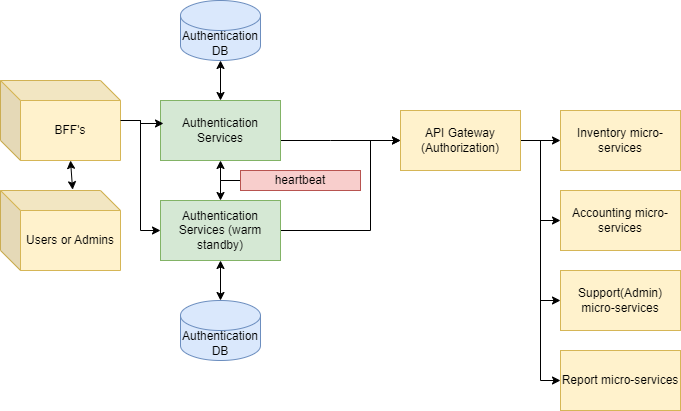

The diagram above was exported from draw.io. Its source (the exported page's mxGraphModel, read from the mxfile embedded in the PNG):
<mxGraphModel dx="1418" dy="756" grid="1" gridSize="10" guides="1" tooltips="1" connect="1" arrows="1" fold="1" page="1" pageScale="1" pageWidth="850" pageHeight="1100" math="0" shadow="0">
  <root>
    <mxCell id="0" />
    <mxCell id="1" parent="0" />
    <mxCell id="Qnihr0xxAXJYUMR04UxJ-29" edge="1" parent="1" source="ZSOEqmJ0F-aIYqpn7Gtp-5" style="edgeStyle=orthogonalEdgeStyle;rounded=0;orthogonalLoop=1;jettySize=auto;html=1;" target="Qnihr0xxAXJYUMR04UxJ-24">
      <mxGeometry relative="1" as="geometry" />
    </mxCell>
    <mxCell id="Qnihr0xxAXJYUMR04UxJ-30" edge="1" parent="1" source="ZSOEqmJ0F-aIYqpn7Gtp-5" style="edgeStyle=orthogonalEdgeStyle;rounded=0;orthogonalLoop=1;jettySize=auto;html=1;entryX=0;entryY=0.5;entryDx=0;entryDy=0;" target="Qnihr0xxAXJYUMR04UxJ-25">
      <mxGeometry relative="1" as="geometry" />
    </mxCell>
    <mxCell id="Qnihr0xxAXJYUMR04UxJ-31" edge="1" parent="1" source="ZSOEqmJ0F-aIYqpn7Gtp-5" style="edgeStyle=orthogonalEdgeStyle;rounded=0;orthogonalLoop=1;jettySize=auto;html=1;entryX=0;entryY=0.5;entryDx=0;entryDy=0;" target="Qnihr0xxAXJYUMR04UxJ-26">
      <mxGeometry relative="1" as="geometry" />
    </mxCell>
    <mxCell id="Qnihr0xxAXJYUMR04UxJ-32" edge="1" parent="1" source="ZSOEqmJ0F-aIYqpn7Gtp-5" style="edgeStyle=orthogonalEdgeStyle;rounded=0;orthogonalLoop=1;jettySize=auto;html=1;entryX=0;entryY=0.5;entryDx=0;entryDy=0;" target="Qnihr0xxAXJYUMR04UxJ-27">
      <mxGeometry relative="1" as="geometry" />
    </mxCell>
    <mxCell id="ZSOEqmJ0F-aIYqpn7Gtp-5" parent="1" style="rounded=0;whiteSpace=wrap;html=1;fillColor=#fff2cc;strokeColor=#d6b656;" value="API Gateway (Authorization)" vertex="1">
      <mxGeometry height="60" width="120" x="410" y="260" as="geometry" />
    </mxCell>
    <mxCell id="Qnihr0xxAXJYUMR04UxJ-41" edge="1" parent="1" source="ZSOEqmJ0F-aIYqpn7Gtp-8" style="edgeStyle=orthogonalEdgeStyle;rounded=0;orthogonalLoop=1;jettySize=auto;html=1;entryX=0;entryY=0.5;entryDx=0;entryDy=0;" target="ZSOEqmJ0F-aIYqpn7Gtp-5">
      <mxGeometry relative="1" as="geometry">
        <Array as="points">
          <mxPoint x="340" y="290" />
          <mxPoint x="340" y="290" />
        </Array>
      </mxGeometry>
    </mxCell>
    <mxCell id="Qnihr0xxAXJYUMR04UxJ-43" edge="1" parent="1" source="ZSOEqmJ0F-aIYqpn7Gtp-8" style="edgeStyle=orthogonalEdgeStyle;rounded=0;orthogonalLoop=1;jettySize=auto;html=1;entryX=0.5;entryY=1;entryDx=0;entryDy=0;entryPerimeter=0;startArrow=classic;startFill=1;" target="ZSOEqmJ0F-aIYqpn7Gtp-23">
      <mxGeometry relative="1" as="geometry">
        <mxPoint x="230" y="200" as="targetPoint" />
      </mxGeometry>
    </mxCell>
    <mxCell id="ZSOEqmJ0F-aIYqpn7Gtp-8" parent="1" style="rounded=0;whiteSpace=wrap;html=1;fillColor=#d5e8d4;strokeColor=#82b366;" value="Authentication Services" vertex="1">
      <mxGeometry height="60" width="120" x="170" y="250" as="geometry" />
    </mxCell>
    <mxCell id="ZSOEqmJ0F-aIYqpn7Gtp-23" parent="1" style="shape=cylinder3;whiteSpace=wrap;html=1;boundedLbl=1;backgroundOutline=1;size=15;fillColor=#dae8fc;strokeColor=#6c8ebf;" value="Authentication DB" vertex="1">
      <mxGeometry height="60" width="80" x="190" y="150" as="geometry" />
    </mxCell>
    <mxCell id="Qnihr0xxAXJYUMR04UxJ-45" edge="1" parent="1" source="ZSOEqmJ0F-aIYqpn7Gtp-4" style="edgeStyle=orthogonalEdgeStyle;rounded=0;orthogonalLoop=1;jettySize=auto;html=1;entryX=0;entryY=0.5;entryDx=0;entryDy=0;" target="Qnihr0xxAXJYUMR04UxJ-18">
      <mxGeometry relative="1" as="geometry" />
    </mxCell>
    <mxCell id="ZSOEqmJ0F-aIYqpn7Gtp-4" parent="1" style="shape=cube;whiteSpace=wrap;html=1;boundedLbl=1;backgroundOutline=1;darkOpacity=0.05;darkOpacity2=0.1;fillColor=#fff2cc;strokeColor=#d6b656;" value="BFF's" vertex="1">
      <mxGeometry height="80" width="120" x="10" y="230" as="geometry" />
    </mxCell>
    <mxCell id="ZSOEqmJ0F-aIYqpn7Gtp-56" edge="1" parent="1" source="ZSOEqmJ0F-aIYqpn7Gtp-59" style="endArrow=classic;startArrow=classic;html=1;rounded=0;exitX=0.601;exitY=-0.01;exitDx=0;exitDy=0;exitPerimeter=0;entryX=0;entryY=0;entryDx=70;entryDy=80;entryPerimeter=0;" target="ZSOEqmJ0F-aIYqpn7Gtp-4" value="">
      <mxGeometry height="50" relative="1" width="50" as="geometry">
        <mxPoint x="-70" y="210" as="sourcePoint" />
        <mxPoint x="70" y="310" as="targetPoint" />
      </mxGeometry>
    </mxCell>
    <mxCell id="ZSOEqmJ0F-aIYqpn7Gtp-59" parent="1" style="shape=cube;whiteSpace=wrap;html=1;boundedLbl=1;backgroundOutline=1;darkOpacity=0.05;darkOpacity2=0.1;fillColor=#fff2cc;strokeColor=#d6b656;" value="Users or Admins" vertex="1">
      <mxGeometry height="80" width="120" x="10" y="340" as="geometry" />
    </mxCell>
    <mxCell id="Qnihr0xxAXJYUMR04UxJ-42" edge="1" parent="1" source="Qnihr0xxAXJYUMR04UxJ-18" style="edgeStyle=orthogonalEdgeStyle;rounded=0;orthogonalLoop=1;jettySize=auto;html=1;entryX=0;entryY=0.5;entryDx=0;entryDy=0;" target="ZSOEqmJ0F-aIYqpn7Gtp-5">
      <mxGeometry relative="1" as="geometry">
        <Array as="points">
          <mxPoint x="380" y="380" />
          <mxPoint x="380" y="290" />
        </Array>
      </mxGeometry>
    </mxCell>
    <mxCell id="Qnihr0xxAXJYUMR04UxJ-18" parent="1" style="rounded=0;whiteSpace=wrap;html=1;fillColor=#d5e8d4;strokeColor=#82b366;" value="Authentication Services (warm standby)" vertex="1">
      <mxGeometry height="60" width="120" x="170" y="350" as="geometry" />
    </mxCell>
    <mxCell id="Qnihr0xxAXJYUMR04UxJ-19" edge="1" parent="1" source="Qnihr0xxAXJYUMR04UxJ-20" style="edgeStyle=orthogonalEdgeStyle;rounded=0;orthogonalLoop=1;jettySize=auto;html=1;startArrow=classic;startFill=1;entryX=0.5;entryY=1;entryDx=0;entryDy=0;" target="Qnihr0xxAXJYUMR04UxJ-18">
      <mxGeometry relative="1" as="geometry">
        <Array as="points" />
        <mxPoint x="680.0000000000002" y="20" as="targetPoint" />
      </mxGeometry>
    </mxCell>
    <mxCell id="Qnihr0xxAXJYUMR04UxJ-20" parent="1" style="shape=cylinder3;whiteSpace=wrap;html=1;boundedLbl=1;backgroundOutline=1;size=15;fillColor=#dae8fc;strokeColor=#6c8ebf;" value="Authentication DB" vertex="1">
      <mxGeometry height="60" width="80" x="190" y="450" as="geometry" />
    </mxCell>
    <mxCell id="Qnihr0xxAXJYUMR04UxJ-24" parent="1" style="rounded=0;whiteSpace=wrap;html=1;fillColor=#fff2cc;strokeColor=#d6b656;" value="Inventory micro-services" vertex="1">
      <mxGeometry height="60" width="120" x="570" y="260" as="geometry" />
    </mxCell>
    <mxCell id="Qnihr0xxAXJYUMR04UxJ-25" parent="1" style="rounded=0;whiteSpace=wrap;html=1;fillColor=#fff2cc;strokeColor=#d6b656;" value="Accounting micro-services" vertex="1">
      <mxGeometry height="60" width="120" x="570" y="340" as="geometry" />
    </mxCell>
    <mxCell id="Qnihr0xxAXJYUMR04UxJ-26" parent="1" style="rounded=0;whiteSpace=wrap;html=1;fillColor=#fff2cc;strokeColor=#d6b656;" value="Support(Admin) micro-services" vertex="1">
      <mxGeometry height="60" width="120" x="570" y="420" as="geometry" />
    </mxCell>
    <mxCell id="Qnihr0xxAXJYUMR04UxJ-27" parent="1" style="rounded=0;whiteSpace=wrap;html=1;fillColor=#fff2cc;strokeColor=#d6b656;" value="Report micro-services" vertex="1">
      <mxGeometry height="60" width="120" x="570" y="500" as="geometry" />
    </mxCell>
    <mxCell id="Qnihr0xxAXJYUMR04UxJ-39" edge="1" parent="1" source="Qnihr0xxAXJYUMR04UxJ-35" style="edgeStyle=orthogonalEdgeStyle;rounded=0;orthogonalLoop=1;jettySize=auto;html=1;entryX=0.5;entryY=1;entryDx=0;entryDy=0;" target="ZSOEqmJ0F-aIYqpn7Gtp-8">
      <mxGeometry relative="1" as="geometry">
        <Array as="points">
          <mxPoint x="230" y="330" />
        </Array>
      </mxGeometry>
    </mxCell>
    <mxCell id="Qnihr0xxAXJYUMR04UxJ-40" edge="1" parent="1" source="Qnihr0xxAXJYUMR04UxJ-35" style="edgeStyle=orthogonalEdgeStyle;rounded=0;orthogonalLoop=1;jettySize=auto;html=1;entryX=0.5;entryY=0;entryDx=0;entryDy=0;" target="Qnihr0xxAXJYUMR04UxJ-18">
      <mxGeometry relative="1" as="geometry">
        <Array as="points">
          <mxPoint x="230" y="330" />
        </Array>
      </mxGeometry>
    </mxCell>
    <mxCell id="Qnihr0xxAXJYUMR04UxJ-35" parent="1" style="rounded=0;whiteSpace=wrap;html=1;fillColor=#f8cecc;strokeColor=#b85450;" value="heartbeat" vertex="1">
      <mxGeometry height="20" width="120" x="250" y="320" as="geometry" />
    </mxCell>
    <mxCell id="Qnihr0xxAXJYUMR04UxJ-44" edge="1" parent="1" source="ZSOEqmJ0F-aIYqpn7Gtp-4" style="edgeStyle=orthogonalEdgeStyle;rounded=0;orthogonalLoop=1;jettySize=auto;html=1;entryX=0.025;entryY=0.383;entryDx=0;entryDy=0;entryPerimeter=0;" target="ZSOEqmJ0F-aIYqpn7Gtp-8">
      <mxGeometry relative="1" as="geometry" />
    </mxCell>
  </root>
</mxGraphModel>